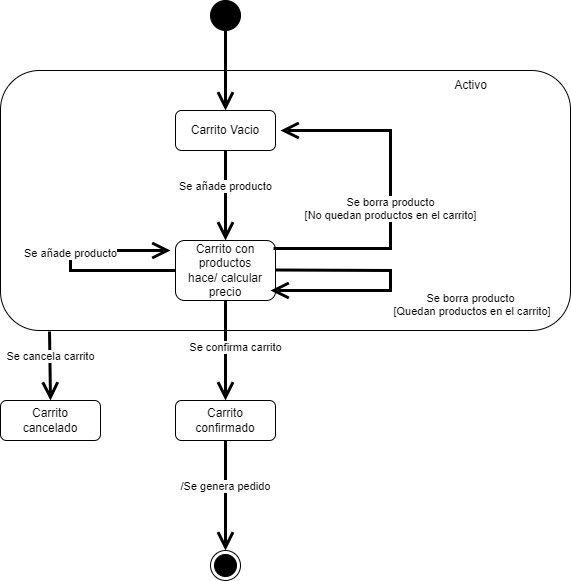

The diagram above was exported from draw.io. Its source (the exported page's mxGraphModel, read from the mxfile embedded in the PNG):
<mxGraphModel dx="1120" dy="506" grid="1" gridSize="10" guides="1" tooltips="1" connect="1" arrows="1" fold="1" page="1" pageScale="1" pageWidth="827" pageHeight="1169" math="0" shadow="0">
  <root>
    <mxCell id="0" />
    <mxCell id="1" parent="0" />
    <mxCell id="X3IpsPVc1Z7UcOjz8ruC-15" value="" style="shape=rect;rounded=1;html=1;whiteSpace=wrap;align=center;arcSize=15;" parent="1" vertex="1">
      <mxGeometry x="30" y="130" width="570" height="260" as="geometry" />
    </mxCell>
    <mxCell id="X3IpsPVc1Z7UcOjz8ruC-1" value="" style="ellipse;html=1;shape=endState;fillColor=strokeColor;" parent="1" vertex="1">
      <mxGeometry x="240" y="610" width="30" height="30" as="geometry" />
    </mxCell>
    <mxCell id="X3IpsPVc1Z7UcOjz8ruC-2" value="" style="shape=ellipse;html=1;fillColor=strokeColor;fontSize=18;fontColor=#ffffff;" parent="1" vertex="1">
      <mxGeometry x="240" y="60" width="30" height="30" as="geometry" />
    </mxCell>
    <mxCell id="X3IpsPVc1Z7UcOjz8ruC-3" value="Carrito Vacio" style="shape=rect;rounded=1;html=1;whiteSpace=wrap;align=center;" parent="1" vertex="1">
      <mxGeometry x="205" y="170" width="100" height="40" as="geometry" />
    </mxCell>
    <mxCell id="X3IpsPVc1Z7UcOjz8ruC-4" value="" style="edgeStyle=none;html=1;endArrow=open;endSize=12;strokeWidth=3;verticalAlign=bottom;rounded=0;exitX=0.5;exitY=1;exitDx=0;exitDy=0;" parent="1" source="X3IpsPVc1Z7UcOjz8ruC-2" edge="1">
      <mxGeometry width="160" relative="1" as="geometry">
        <mxPoint x="130" y="320" as="sourcePoint" />
        <mxPoint x="255" y="170" as="targetPoint" />
      </mxGeometry>
    </mxCell>
    <mxCell id="X3IpsPVc1Z7UcOjz8ruC-5" value="Se añade producto" style="edgeStyle=none;html=1;endArrow=open;endSize=12;strokeWidth=3;verticalAlign=bottom;rounded=0;exitX=0.5;exitY=1;exitDx=0;exitDy=0;" parent="1" source="X3IpsPVc1Z7UcOjz8ruC-3" edge="1">
      <mxGeometry width="160" relative="1" as="geometry">
        <mxPoint x="330" y="260" as="sourcePoint" />
        <mxPoint x="255" y="300" as="targetPoint" />
      </mxGeometry>
    </mxCell>
    <mxCell id="X3IpsPVc1Z7UcOjz8ruC-6" value="Carrito con productos&lt;div&gt;hace/ calcular precio&lt;/div&gt;" style="shape=rect;rounded=1;html=1;whiteSpace=wrap;align=center;" parent="1" vertex="1">
      <mxGeometry x="205" y="300" width="100" height="60" as="geometry" />
    </mxCell>
    <mxCell id="X3IpsPVc1Z7UcOjz8ruC-7" value="Se borra producto&lt;div&gt;[No quedan productos en el carrito]&lt;/div&gt;" style="edgeStyle=none;html=1;endArrow=open;endSize=12;strokeWidth=3;verticalAlign=bottom;rounded=0;exitX=0.98;exitY=0.133;exitDx=0;exitDy=0;exitPerimeter=0;" parent="1" source="X3IpsPVc1Z7UcOjz8ruC-6" edge="1">
      <mxGeometry x="-0.1831" width="160" relative="1" as="geometry">
        <mxPoint x="305" y="319.5" as="sourcePoint" />
        <mxPoint x="310" y="190" as="targetPoint" />
        <Array as="points">
          <mxPoint x="420" y="308" />
          <mxPoint x="420" y="190" />
        </Array>
        <mxPoint as="offset" />
      </mxGeometry>
    </mxCell>
    <mxCell id="X3IpsPVc1Z7UcOjz8ruC-9" value="Carrito confirmado" style="shape=rect;rounded=1;html=1;whiteSpace=wrap;align=center;" parent="1" vertex="1">
      <mxGeometry x="205" y="460" width="100" height="40" as="geometry" />
    </mxCell>
    <mxCell id="X3IpsPVc1Z7UcOjz8ruC-10" value="Se añade producto" style="edgeStyle=none;html=1;endArrow=open;endSize=12;strokeWidth=3;verticalAlign=bottom;rounded=0;" parent="1" edge="1">
      <mxGeometry width="160" relative="1" as="geometry">
        <mxPoint x="205" y="330" as="sourcePoint" />
        <mxPoint x="200" y="310" as="targetPoint" />
        <Array as="points">
          <mxPoint x="100" y="330" />
          <mxPoint x="100" y="310" />
        </Array>
      </mxGeometry>
    </mxCell>
    <mxCell id="X3IpsPVc1Z7UcOjz8ruC-11" value="Se borra producto&lt;div&gt;&amp;nbsp;[Quedan productos en el carrito]&lt;/div&gt;" style="edgeStyle=none;html=1;endArrow=open;endSize=12;strokeWidth=3;verticalAlign=bottom;rounded=0;entryX=0.95;entryY=0.833;entryDx=0;entryDy=0;entryPerimeter=0;" parent="1" target="X3IpsPVc1Z7UcOjz8ruC-6" edge="1">
      <mxGeometry x="0.0588" y="85" width="160" relative="1" as="geometry">
        <mxPoint x="305" y="329.5" as="sourcePoint" />
        <mxPoint x="420" y="400" as="targetPoint" />
        <Array as="points">
          <mxPoint x="420" y="330" />
          <mxPoint x="420" y="350" />
        </Array>
        <mxPoint x="80" y="-55" as="offset" />
      </mxGeometry>
    </mxCell>
    <mxCell id="X3IpsPVc1Z7UcOjz8ruC-12" value="Se confirma carrito" style="edgeStyle=none;html=1;endArrow=open;endSize=12;strokeWidth=3;verticalAlign=bottom;rounded=0;exitX=0.5;exitY=1;exitDx=0;exitDy=0;entryX=0.5;entryY=0;entryDx=0;entryDy=0;" parent="1" source="X3IpsPVc1Z7UcOjz8ruC-6" target="X3IpsPVc1Z7UcOjz8ruC-9" edge="1">
      <mxGeometry x="0.125" y="10" width="160" relative="1" as="geometry">
        <mxPoint x="330" y="260" as="sourcePoint" />
        <mxPoint x="490" y="260" as="targetPoint" />
        <mxPoint as="offset" />
      </mxGeometry>
    </mxCell>
    <mxCell id="X3IpsPVc1Z7UcOjz8ruC-13" value="/Se genera pedido" style="edgeStyle=none;html=1;endArrow=open;endSize=12;strokeWidth=3;verticalAlign=bottom;rounded=0;exitX=0.5;exitY=1;exitDx=0;exitDy=0;entryX=0.5;entryY=0;entryDx=0;entryDy=0;" parent="1" source="X3IpsPVc1Z7UcOjz8ruC-9" target="X3IpsPVc1Z7UcOjz8ruC-1" edge="1">
      <mxGeometry width="160" relative="1" as="geometry">
        <mxPoint x="250" y="500" as="sourcePoint" />
        <mxPoint x="485" y="500" as="targetPoint" />
      </mxGeometry>
    </mxCell>
    <mxCell id="X3IpsPVc1Z7UcOjz8ruC-16" value="Activo" style="text;html=1;align=center;verticalAlign=middle;resizable=0;points=[];autosize=1;strokeColor=none;fillColor=none;" parent="1" vertex="1">
      <mxGeometry x="470" y="130" width="60" height="30" as="geometry" />
    </mxCell>
    <mxCell id="X3IpsPVc1Z7UcOjz8ruC-17" value="Se cancela carrito" style="edgeStyle=none;html=1;endArrow=open;endSize=12;strokeWidth=3;verticalAlign=bottom;rounded=0;exitX=0.086;exitY=1.004;exitDx=0;exitDy=0;exitPerimeter=0;" parent="1" source="X3IpsPVc1Z7UcOjz8ruC-15" edge="1">
      <mxGeometry width="160" relative="1" as="geometry">
        <mxPoint x="60" y="440" as="sourcePoint" />
        <mxPoint x="80" y="460" as="targetPoint" />
      </mxGeometry>
    </mxCell>
    <mxCell id="X3IpsPVc1Z7UcOjz8ruC-18" value="Carrito&lt;div&gt;cancelado&lt;/div&gt;" style="shape=rect;rounded=1;html=1;whiteSpace=wrap;align=center;" parent="1" vertex="1">
      <mxGeometry x="30" y="460" width="100" height="40" as="geometry" />
    </mxCell>
  </root>
</mxGraphModel>